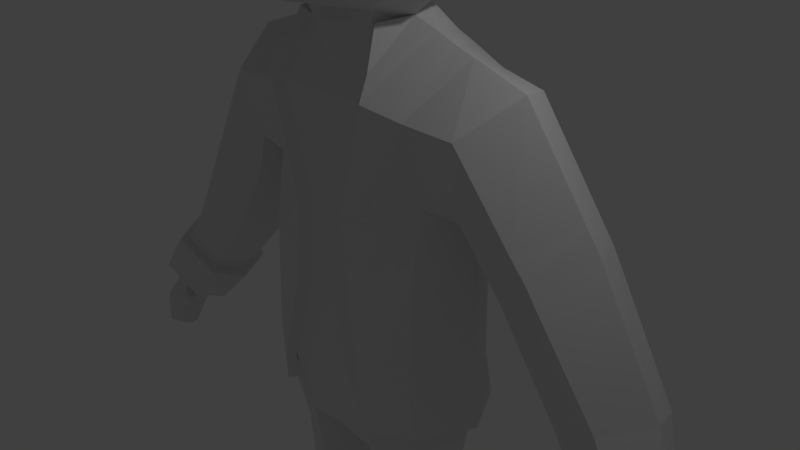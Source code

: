 # Source: cowboy-before-texture.blend  (saved by Blender 2.76.0; exported with 4.5.12 LTS)
import bpy
from mathutils import Matrix  # noqa: F401  (used for matrix-valued properties, if any)

bpy.ops.wm.read_factory_settings(use_empty=True)
scene = bpy.context.scene
scene.name = 'Scene'

# ---- collections
col_collection_1 = bpy.data.collections.new('Collection 1'); scene.collection.children.link(col_collection_1)

# ---- world
world_world = bpy.data.worlds.new('World'); scene.world = world_world
world_world.color = (0.05088, 0.05088, 0.05088)
world_world.use_sun_shadow = False
world_world.sun_shadow_jitter_overblur = 0.0
world_world.cycles.sampling_method = 'MANUAL'
world_world.cycles.sample_map_resolution = 256

# ---- cameras
cam_camera = bpy.data.cameras.new('Camera')
cam_camera.clip_end = 100.0
cam_camera.lens = 35.0
cam_camera.sensor_width = 32.0
cam_camera.sensor_height = 18.0
cam_camera.ortho_scale = 7.314
cam_camera.dof.focus_distance = 0.0
cam_camera.dof.aperture_fstop = 128.0

# ---- lights
light_lamp = bpy.data.lights.new('Lamp', 'POINT')
light_lamp.transmission_factor = 0.0
light_lamp.cutoff_distance = 30.0
light_lamp.energy = 100.0
light_lamp.shadow_buffer_clip_start = 1.001
light_lamp.shadow_soft_size = 0.1
light_lamp.shadow_maximum_resolution = 0.006
light_lamp.use_absolute_resolution = True
light_lamp.cycles.use_multiple_importance_sampling = False

# ---- meshes
me_cube_003 = bpy.data.meshes.new('Cube.003')
me_cube_003.from_pydata([(0.715, 1.646, 5.445), (1.673, 0.687, 5.445), (1.673, -0.743, 5.445), (0.715, -1.702, 5.445), (0.715, -0.743, 6.404), (0.715, 0.687, 6.404), (0.7682, 1.767, 4.73), (1.795, -0.028, 5.499), (1.795, -0.5505, 4.73), (1.795, 0.2147, 4.535), (0.7682, -1.823, 5.081), (0.7682, -0.028, 6.526), (0.6617, 1.284, 6.043), (1.312, 1.284, 5.392), (1.312, 0.6338, 6.043), (1.312, -0.6898, 6.043), (1.312, -1.34, 5.392), (0.6617, -1.34, 6.043), (1.924, -0.028, 4.73), (1.409, 1.381, 4.73), (1.409, -0.028, 6.14), (1.409, -1.437, 5.061), (1.116, -1.144, 5.846), (1.116, 1.088, 5.846), (0.7682, 1.767, 4.73), (1.636, 0.3419, 4.34), (1.409, 1.381, 4.73), (0.7682, 1.742, 3.773), (1.461, 0.5858, 3.861), (1.304, 1.08, 3.851), (-0.7151, 1.646, 5.445), (-1.674, 0.687, 5.445), (-1.674, -0.743, 5.445), (-0.7151, -1.702, 5.445), (-0.7151, -0.743, 6.404), (-0.7151, 0.687, 6.404), (-8.419e-05, 1.889, 5.552), (-0.7684, 1.767, 4.73), (-1.795, -0.028, 5.499), (-1.795, -0.7963, 4.73), (-1.795, 0.7403, 4.73), (-8.419e-05, -1.945, 5.552), (-0.5565, -1.823, 4.959), (-0.7684, -0.028, 6.526), (-8.419e-05, 0.7935, 6.647), (-8.419e-05, -0.8495, 6.647), (-0.6619, 1.284, 6.043), (-1.312, 1.284, 5.392), (-1.312, 0.6338, 6.043), (-1.312, -0.6898, 6.043), (-1.312, -1.34, 5.392), (-0.6619, -1.34, 6.043), (-8.419e-05, 2.026, 4.73), (-1.925, -0.028, 4.73), (-8.419e-05, -2.082, 4.996), (-8.419e-05, -0.028, 6.784), (-8.419e-05, 1.478, 6.237), (-1.409, 1.381, 4.73), (-1.409, -0.028, 6.14), (-1.562, -1.437, 4.764), (-8.419e-05, -1.534, 6.237), (-1.116, -1.144, 5.846), (-1.116, 1.088, 5.846), (-0.7684, 1.767, 4.73), (-1.795, 0.7403, 4.73), (-8.419e-05, 2.026, 4.73), (-1.409, 1.381, 4.73), (-0.7684, 1.742, 3.763), (-1.674, 0.5858, 3.996), (-8.419e-05, 1.823, 3.718), (-1.336, 1.085, 3.727), (-0.3576, 1.767, 5.499), (-0.3576, -1.823, 5.499), (-0.3576, -0.7963, 6.526), (-0.3576, 0.7403, 6.526), (-0.3842, 1.897, 4.73), (-0.4775, -1.953, 5.103), (-0.3842, -0.028, 6.655), (-0.331, 1.381, 6.14), (-0.331, -1.437, 6.14), (-0.3842, 1.897, 4.73), (-0.3842, 1.783, 3.81), (-1.014, 1.465, 5.419), (-1.014, -1.521, 5.419), (-1.014, -0.7164, 6.223), (-1.014, 0.6604, 6.223), (-1.089, 1.574, 4.73), (-1.089, -1.63, 5.139), (-1.089, -0.028, 6.333), (-0.8888, 1.186, 5.944), (-0.8888, -1.242, 5.944), (-1.089, 1.574, 4.73), (-1.089, 1.448, 3.772), (0.3574, 1.767, 5.499), (0.3574, -1.823, 5.499), (0.3574, -0.7963, 6.526), (0.3574, 0.7403, 6.526), (0.3841, 1.897, 4.73), (0.4858, -1.953, 4.989), (0.3841, -0.028, 6.655), (0.3308, 1.381, 6.14), (0.3308, -1.437, 6.14), (0.3841, 1.897, 4.73), (0.3841, 1.783, 3.81), (1.014, 1.465, 5.419), (1.014, -1.521, 5.419), (1.014, -0.7164, 6.223), (1.014, 0.6604, 6.223), (1.089, 1.574, 4.73), (1.089, -1.63, 5.14), (1.089, -0.028, 6.333), (0.8887, 1.186, 5.944), (0.8887, -1.242, 5.944), (1.089, 1.574, 4.73), (1.089, 1.448, 3.825), (1.619, -0.4989, 4.704), (1.619, 0.1581, 4.517), (0.6922, -1.662, 5.031), (1.74, -0.04145, 4.712), (1.274, -1.319, 5.015), (1.62, 0.2811, 4.327), (0.6898, 1.574, 3.786), (1.502, 0.5152, 3.873), (1.155, 0.9707, 3.87), (-1.623, -0.741, 4.688), (-1.625, 0.6755, 4.697), (-0.4673, -1.665, 4.922), (-1.742, -0.028, 4.698), (-0.01346, -1.903, 4.948), (-1.42, -1.332, 4.707), (-1.631, 0.6598, 4.758), (-0.69, 1.574, 3.915), (-1.509, 0.5053, 4.024), (-8.419e-05, 1.64, 3.748), (-1.194, 0.9688, 3.755), (-0.3985, -1.791, 5.059), (-0.3419, 1.603, 3.832), (-1.003, -1.473, 5.089), (-0.9799, 1.299, 3.792), (0.4253, -1.783, 4.943), (0.3417, 1.603, 3.832), (0.999, -1.478, 5.083), (0.9798, 1.299, 4.602)], [], [(93, 97, 52, 36), (93, 36, 56, 100), (104, 111, 23, 13), (104, 13, 19, 108), (1, 7, 18, 9), (1, 9, 19, 13), (1, 13, 23, 14), (1, 14, 20, 7), (2, 8, 18, 7), (2, 7, 20, 15), (2, 15, 22, 16), (2, 16, 21, 8), (94, 41, 54, 98), (105, 109, 21, 16), (105, 16, 22, 112), (94, 101, 60, 41), (95, 99, 55, 45), (95, 45, 60, 101), (106, 112, 22, 15), (106, 15, 20, 110), (96, 44, 55, 99), (107, 110, 20, 14), (107, 14, 23, 111), (96, 100, 56, 44), (19, 9, 25, 26), (108, 19, 26, 113), (97, 6, 24, 102), (26, 25, 28, 29), (113, 26, 29, 114), (102, 24, 27, 103), (71, 36, 52, 75), (71, 78, 56, 36), (82, 47, 62, 89), (82, 86, 57, 47), (31, 40, 53, 38), (31, 47, 57, 40), (31, 48, 62, 47), (31, 38, 58, 48), (32, 38, 53, 39), (32, 49, 58, 38), (32, 50, 61, 49), (32, 39, 59, 50), (72, 76, 54, 41), (83, 50, 59, 87), (83, 90, 61, 50), (72, 41, 60, 79), (73, 45, 55, 77), (73, 79, 60, 45), (84, 49, 61, 90), (84, 88, 58, 49), (74, 77, 55, 44), (85, 48, 58, 88), (85, 89, 62, 48), (74, 44, 56, 78), (57, 66, 64, 40), (86, 91, 66, 57), (75, 80, 63, 37), (66, 70, 68, 64), (91, 92, 70, 66), (80, 81, 67, 63), (65, 69, 81, 80), (52, 65, 80, 75), (35, 74, 78, 46), (35, 43, 77, 74), (34, 51, 79, 73), (34, 73, 77, 43), (33, 72, 79, 51), (33, 42, 76, 72), (30, 46, 78, 71), (30, 71, 75, 37), (63, 67, 92, 91), (37, 63, 91, 86), (35, 46, 89, 85), (35, 85, 88, 43), (34, 43, 88, 84), (34, 84, 90, 51), (33, 51, 90, 83), (33, 83, 87, 42), (30, 37, 86, 82), (30, 82, 89, 46), (65, 102, 103, 69), (52, 97, 102, 65), (5, 12, 100, 96), (5, 96, 99, 11), (4, 95, 101, 17), (4, 11, 99, 95), (3, 17, 101, 94), (3, 94, 98, 10), (0, 93, 100, 12), (0, 6, 97, 93), (24, 113, 114, 27), (6, 108, 113, 24), (5, 107, 111, 12), (5, 11, 110, 107), (4, 106, 110, 11), (4, 17, 112, 106), (3, 105, 112, 17), (3, 10, 109, 105), (0, 104, 108, 6), (0, 12, 111, 104), (39, 124, 129, 59), (18, 118, 116, 9), (70, 134, 132, 68), (9, 116, 120, 25), (69, 133, 136, 81), (40, 125, 127, 53), (68, 132, 130, 64), (103, 140, 133, 69), (42, 126, 135, 76), (87, 137, 126, 42), (59, 129, 137, 87), (98, 139, 117, 10), (27, 121, 140, 103), (109, 141, 119, 21), (10, 117, 141, 109), (29, 123, 142, 114), (28, 122, 123, 29), (25, 120, 122, 28), (67, 131, 138, 92), (64, 130, 125, 40), (76, 135, 128, 54), (114, 142, 121, 27), (54, 128, 139, 98), (8, 115, 118, 18), (81, 136, 131, 67), (53, 127, 124, 39), (21, 119, 115, 8), (92, 138, 134, 70)])
me_cube_003.use_remesh_preserve_volume = False
me_cube_003.use_remesh_preserve_attributes = False
me_cube_003.use_mirror_vertex_groups = False
me_cube_003.update()
me_cube_002 = bpy.data.meshes.new('Cube.002')
me_cube_002.from_pydata([(0.6343, 1.485, 5.427), (1.485, 0.6343, 5.427), (1.485, -0.6343, 5.427), (0.6343, -1.485, 5.427), (0.6343, -0.6343, 6.277), (0.6343, 0.6343, 6.277), (0.0, 1.701, 5.521), (0.6816, 1.593, 4.793), (1.593, 0.0, 5.474), (1.593, -0.6816, 4.793), (1.593, 0.6816, 4.793), (0.0, -1.701, 5.521), (0.6816, -1.593, 4.793), (0.6816, 0.0, 6.385), (0.0, 0.7288, 6.493), (0.0, -0.7288, 6.493), (0.5871, 1.164, 5.957), (1.164, 1.164, 5.38), (1.164, 0.5871, 5.957), (1.164, -0.5871, 5.957), (1.164, -1.164, 5.38), (0.5871, -1.164, 5.957), (0.0, 1.822, 4.793), (1.707, 0.0, 4.793), (0.0, -1.822, 4.793), (0.0, 0.0, 6.615), (0.0, 1.336, 6.129), (1.25, 1.25, 4.793), (1.25, 0.0, 6.043), (1.25, -1.25, 4.793), (0.0, -1.336, 6.129), (0.9898, -0.9898, 5.782), (0.9898, 0.9898, 5.782)], [], [(0, 7, 22, 6), (0, 6, 26, 16), (0, 16, 32, 17), (0, 17, 27, 7), (1, 8, 23, 10), (1, 10, 27, 17), (1, 17, 32, 18), (1, 18, 28, 8), (2, 9, 23, 8), (2, 8, 28, 19), (2, 19, 31, 20), (2, 20, 29, 9), (3, 11, 24, 12), (3, 12, 29, 20), (3, 20, 31, 21), (3, 21, 30, 11), (4, 13, 25, 15), (4, 15, 30, 21), (4, 21, 31, 19), (4, 19, 28, 13), (5, 14, 25, 13), (5, 13, 28, 18), (5, 18, 32, 16), (5, 16, 26, 14)])
me_cube_002.use_remesh_preserve_volume = False
me_cube_002.use_remesh_preserve_attributes = False
me_cube_002.use_mirror_vertex_groups = False
me_cube_002.update()
me_cube_000 = bpy.data.meshes.new('Cube.000')
me_cube_000.from_pydata([(0.0, 3.276, 5.305), (0.0, -3.276, 5.461), (2.313, -2.316, 5.305), (3.272, -9.83e-08, 5.505), (2.313, 2.316, 5.305), (0.0, 3.276, 5.571), (0.0, -3.276, 5.727), (2.313, -2.316, 5.571), (3.272, -5.177e-08, 5.771), (2.313, 2.316, 5.571), (6.195e-09, 1.975, 5.562), (1.789e-07, -1.975, 5.562), (1.396, -1.396, 5.562), (1.975, -7.658e-08, 5.562), (1.396, 1.396, 5.562), (0.0, 1.03, 7.433), (0.0, -1.03, 7.433), (0.7815, -0.7281, 7.433), (1.083, 2.485e-07, 7.433), (0.7815, 0.7281, 7.433), (1.26, 1.337, 5.749), (1.782, -4.485e-08, 5.749), (1.26, -1.337, 5.749), (1.714e-07, -1.891, 5.749), (1.565e-08, 1.891, 5.749), (1.293, 1.818e-07, 7.096), (0.0, -1.152, 7.096), (0.0, 1.152, 7.096), (0.9351, 0.8146, 7.096), (0.9351, -0.8146, 7.096), (6.831e-08, 0.7864, 7.511), (1.37e-07, -0.7864, 7.511), (0.5561, -0.5561, 7.511), (0.7864, 2.533e-07, 7.511), (0.5561, 0.5561, 7.511), (8.543e-08, 0.4119, 7.589), (1.215e-07, -0.4119, 7.589), (0.2912, -0.2912, 7.589), (0.4119, 2.609e-07, 7.589), (0.2912, 0.2912, 7.589), (-9.13e-09, 1.95, 5.334), (0.0, -1.95, 5.374), (1.379, -1.379, 5.334), (1.95, -1.135e-07, 5.46), (1.379, 1.379, 5.334), (-0.01805, 1.046, 6.814), (-0.01805, -1.046, 6.814), (0.7214, -0.7394, 6.814), (1.028, -6.132e-08, 6.814), (0.7214, 0.7394, 6.814), (1.062, 0.9897, 6.49), (1.062, -0.9897, 6.49), (1.469, 7.931e-08, 6.49), (0.0, -1.4, 6.49), (0.0, 1.4, 6.49)], [], [(4, 3, 8, 9), (2, 1, 6, 7), (0, 4, 9, 5), (3, 2, 7, 8), (5, 9, 14, 10), (8, 7, 12, 13), (9, 8, 13, 14), (7, 6, 11, 12), (28, 25, 18, 19), (29, 26, 16, 17), (27, 28, 19, 15), (25, 29, 17, 18), (13, 12, 22, 21), (10, 14, 20, 24), (12, 11, 23, 22), (14, 13, 21, 20), (52, 51, 29, 25), (54, 50, 28, 27), (51, 53, 26, 29), (50, 52, 25, 28), (33, 32, 37, 38), (34, 33, 38, 39), (32, 31, 36, 37), (30, 34, 39, 35), (37, 36, 35, 39, 38), (3, 4, 44, 43), (1, 2, 42, 41), (4, 0, 40, 44), (2, 3, 43, 42), (42, 43, 48, 47), (43, 44, 49, 48), (41, 42, 47, 46), (44, 40, 45, 49), (47, 48, 49, 45, 46), (19, 18, 33, 34), (17, 16, 31, 32), (15, 19, 34, 30), (18, 17, 32, 33), (20, 21, 52, 50), (22, 23, 53, 51), (24, 20, 50, 54), (21, 22, 51, 52)])
me_cube_000.use_remesh_preserve_volume = False
me_cube_000.use_remesh_preserve_attributes = False
me_cube_000.use_mirror_vertex_groups = False
me_cube_000.update()
me_cube_001 = bpy.data.meshes.new('Cube.001')
me_cube_001.from_pydata([(0.6343, 1.485, 5.427), (0.6343, 1.485, 4.158), (1.485, 0.6343, 5.427), (1.485, -0.6343, 5.427), (1.485, -0.6343, 4.158), (1.485, 0.6343, 4.158), (0.6343, -1.485, 5.427), (0.6343, -1.485, 4.158), (0.5617, 0.4456, 3.276), (0.5617, -0.4456, 3.276), (0.6343, -0.6343, 6.277), (0.6343, 0.6343, 6.277), (0.0, 1.701, 5.521), (0.6816, 1.593, 4.793), (0.0, 1.701, 4.064), (1.593, 0.0, 5.474), (1.593, -0.6816, 4.793), (1.593, 0.0, 4.111), (1.593, 0.6816, 4.793), (0.0, -1.701, 5.521), (0.0, -1.701, 4.064), (0.6816, -1.593, 4.793), (0.0, 0.512, 3.256), (0.7703, 0.0, 3.2), (0.0, -0.512, 3.256), (0.6816, 0.0, 6.385), (0.0, 0.7288, 6.493), (0.0, -0.7288, 6.493), (0.5871, 1.164, 5.957), (1.164, 1.164, 5.38), (1.164, 1.164, 4.206), (0.5871, 1.164, 3.629), (1.164, 0.5871, 5.957), (1.164, -0.5871, 5.957), (1.164, -1.164, 5.38), (1.164, -1.164, 4.206), (1.164, -0.5871, 3.629), (1.164, 0.5871, 3.629), (0.5871, -1.164, 5.957), (0.5871, -1.164, 3.629), (0.0, 1.822, 4.793), (1.707, 0.0, 4.793), (0.0, -1.822, 4.793), (0.0, 0.0, 6.615), (0.0, 1.336, 6.129), (1.25, 1.25, 4.793), (0.0, 1.336, 3.456), (1.25, 0.0, 6.043), (1.25, -1.25, 4.793), (1.25, 0.0, 3.543), (0.0, -1.336, 6.129), (0.0, -1.336, 3.456), (0.9898, -0.9898, 3.803), (0.9898, -0.9898, 5.782), (0.9898, 0.9898, 3.803), (0.9898, 0.9898, 5.782), (1.183, -0.5118, -1.247), (1.146, 0.7124, -1.272), (0.0, 1.0, -1.469), (0.0, -0.7224, -0.177), (0.0, -0.8216, -1.469), (0.0, -0.7224, 2.341), (0.0, -0.7224, 0.8991), (0.6967, -0.8216, -1.469), (0.6967, 1.0, -1.469), (0.4005, -0.7224, -0.177), (0.6967, -0.7224, 2.341), (0.3069, -0.7224, 0.8991), (1.224, -0.4946, -2.213), (1.138, 0.7124, -2.245), (0.0, 1.0, -2.301), (0.0, -0.6943, -2.301), (0.5707, -0.6604, -2.415), (0.6146, 0.9382, -2.402), (1.093, -0.2607, -5.959), (1.028, 0.4938, -5.96), (0.6059, -0.3221, -5.959), (0.6227, 0.538, -5.959), (1.141, -0.3501, -3.003), (1.072, 0.5554, -3.028), (0.6411, 0.7232, -3.143), (0.605, -0.5447, -3.153), (1.135, -0.2474, -4.634), (0.6547, -0.3977, -4.671), (1.074, 0.4517, -4.644), (0.687, 0.5812, -4.668), (1.484, 0.1121, -1.205), (1.545, 0.1121, -2.185), (0.0, 0.1529, -2.568), (0.2311, 0.1529, -2.615), (1.245, 0.1066, -5.968), (0.3705, 0.09527, -5.964), (0.2834, 0.09231, -3.186), (1.417, 0.1093, -3.001), (0.3604, 0.09411, -4.656), (1.387, 0.1073, -4.669), (1.14, -0.3264, -5.959), (1.063, 0.5602, -5.959), (0.5677, -0.3986, -5.959), (0.5875, 0.6122, -5.959), (1.319, 0.1052, -5.97), (0.2911, 0.09188, -5.964), (1.14, -0.3305, -6.835), (1.063, 0.5602, -6.836), (0.5677, -0.3945, -6.835), (0.5875, 0.6122, -6.835), (1.153, 0.1052, -6.846), (0.5307, 0.09188, -6.841), (0.3794, -0.8383, -7.153), (1.328, -0.8102, -7.153), (0.3794, -1.471, -7.277), (1.328, -1.42, -7.277), (0.3794, -1.526, -7.593), (1.328, -1.481, -7.593), (0.3794, -0.8558, -7.621), (1.328, -0.85, -7.621), (0.5677, -0.4522, -7.535), (1.14, -0.4313, -7.535), (0.5677, -0.2079, -7.44), (1.14, -0.1975, -7.44), (0.5677, 0.03215, -7.459), (1.14, -0.01693, -7.459), (0.5677, 0.06782, -7.688), (1.14, 0.02389, -7.688), (0.5677, 0.611, -7.631), (1.14, 0.6663, -7.631), (4.058, 0.2151, -1.934), (4.385, 0.184, -1.755), (4.517, -0.08533, -1.753), (4.313, -0.3927, -1.737), (4.015, -0.3093, -1.931), (3.976, -0.07543, -2.02), (4.435, 0.02123, -2.473), (4.712, -0.01042, -2.321), (4.823, -0.2845, -2.319), (4.651, -0.5973, -2.306), (4.399, -0.5124, -2.47), (4.366, -0.2744, -2.52), (4.388, -0.2737, -2.87), (4.632, -0.2883, -2.872), (4.683, -0.4144, -2.871), (4.649, -0.6384, -2.825), (4.371, -0.5194, -2.819), (4.356, -0.4098, -2.857), (4.479, -0.4824, -2.025), (4.66, -0.1846, -2.039), (4.543, 0.07639, -2.041), (4.252, 0.1065, -2.201), (4.179, -0.175, -2.266), (4.282, -0.3897, -1.894), (4.129, -0.3066, -1.991), (4.068, -0.1819, -2.071), (4.406, -0.4568, -2.073), (4.515, -0.5242, -2.262), (4.389, -0.4469, -2.363), (4.322, -0.3141, -2.41), (4.064, -0.6216, -2.116), (4.195, -0.2403, -2.242), (4.211, -0.4608, -2.009), (4.112, -0.4069, -2.072), (4.073, -0.326, -2.124), (4.292, -0.5043, -2.125), (4.362, -0.548, -2.247), (4.281, -0.4979, -2.313), (4.237, -0.4118, -2.344), (4.155, -0.3639, -2.235), (3.994, -0.5853, -2.146), (3.985, -0.5436, -2.19), (4.139, -0.6689, -2.169), (4.149, -0.6698, -2.261), (4.112, -0.6494, -2.315), (4.081, -0.5897, -2.331), (3.985, -0.6013, -2.244), (4.006, -0.5321, -2.275), (0.5296, -0.3777, 3.076), (0.0, -0.5693, 3.076), (0.0, 0.5498, 3.177), (0.4495, 0.3844, 3.177), (0.6708, 0.01593, 3.09), (0.6449, -0.579, 2.59), (0.0, -0.579, 2.59), (1.114, -0.2324, -4.9), (0.6564, -0.3581, -4.928), (1.055, 0.4419, -4.907), (0.6842, 0.5487, -4.926), (0.3882, 0.09464, -4.918), (1.334, 0.1068, -4.929), (1.074, 0.4724, -4.321), (0.6779, 0.6096, -4.363), (1.136, -0.268, -4.308), (0.6448, -0.4271, -4.367), (1.393, 0.1077, -4.336), (0.345, 0.09375, -4.362), (0.4426, 1.144, -0.187), (1.235, 0.8166, 0.2106), (1.251, 0.8188, -1.271), (1.608, 0.1423, 0.3338), (1.27, -0.546, 0.2875), (1.287, -0.619, -1.24), (1.634, 0.1166, -1.202), (0.7713, -0.9515, -1.461), (0.7339, 1.145, -1.469), (0.0, 1.15, -1.469), (1.206, 1.233, 1.399), (1.21, 0.9668, 2.51), (0.0, 1.15, -0.1878), (0.7332, 1.074, 2.656), (1.488, 0.1711, 2.832), (1.203, -0.6224, 2.231), (1.043, 0.06449, 3.065), (1.285, 0.1242, 2.929), (1.267, -0.3941, 1.192), (0.0, 1.368, 1.333), (0.0, 1.08, 2.647), (0.7267, 1.365, 1.329), (1.645, 0.2074, 0.8149), (0.4782, -0.8504, -0.1684), (0.7851, -0.8331, 2.39), (0.3943, -0.8443, 0.9018), (0.7347, -0.665, 2.674), (0.633, -0.4502, 3.157), (4.1, 0.2527, -0.5191), (4.649, -0.1047, -1.685), (4.02, 0.3283, -2.025), (4.492, 0.289, -1.748), (4.358, -0.527, -1.687), (3.928, -0.4246, -1.972), (3.861, -0.0841, -2.117), (1.887, 0.8652, 2.408), (3.709, -0.3261, -0.5777), (3.122, -0.1559, -0.9628), (3.002, 0.2751, -1.143), (1.703, 0.9763, 1.453), (3.319, 0.2901, 0.8051), (3.941, 0.7867, -0.7146), (2.913, -0.4028, 0.6533), (2.398, -0.1847, 0.1512), (2.353, 0.3149, -0.1073), (3.316, 0.8452, -1.089), (2.681, 0.9543, 1.168), (2.166, 1.02, 0.5565), (2.206, 0.1754, 2.594), (1.866, -0.549, 2.176), (1.737, -0.3485, 1.255), (1.858, 0.2078, 0.8206), (0.0, 0.6793, 3.251), (0.5042, 0.483, 3.276), (0.7753, 0.003331, 3.196), (0.0, 0.7836, 2.888), (0.6969, 0.7577, 2.906), (2.992, 0.2749, 1.345), (3.181, 0.3012, 1.04), (2.595, -0.4439, 1.122), (2.777, -0.415, 0.8701), (2.147, -0.2096, 0.5229), (2.269, -0.1862, 0.3444), (2.154, 0.297, 0.2359), (2.238, 0.3227, 0.07673), (3.048, 0.9422, 0.6205), (2.884, 0.9722, 0.8594), (2.473, 1.015, 0.1081), (2.318, 1.044, 0.3257), (1.551, 0.1711, -1.918), (1.213, 0.7714, -1.918), (0.7638, -0.7626, -1.918), (1.25, -0.4528, -1.918), (0.7638, 1.059, -1.918), (0.0, 1.059, -1.918), (1.319, 0.8778, -1.918), (0.8384, -0.8925, -1.918), (0.0, 1.209, -1.918), (0.801, 1.204, -1.918), (1.354, -0.56, -1.918), (1.701, 0.1756, -1.918), (4.375, 0.07402, -1.102), (4.033, -0.4265, -1.132), (3.525, -0.2902, -1.467), (3.431, 0.09552, -1.63), (4.217, 0.5378, -1.231), (3.668, 0.5867, -1.557), (4.509, 0.0684, -1.037), (4.781, -0.1214, -1.617), (3.984, 0.4426, -2.115), (4.597, 0.3966, -1.744), (4.402, -0.6611, -1.637), (3.842, -0.5411, -2.011), (3.747, -0.08871, -2.214), (4.072, -0.5636, -1.085), (3.436, -0.4024, -1.511), (3.319, 0.0994, -1.729), (4.31, 0.6551, -1.238), (3.639, 0.7052, -1.645)], [], [(0, 13, 40, 12), (0, 12, 44, 28), (0, 28, 55, 29), (0, 29, 45, 13), (1, 14, 40, 13), (1, 13, 45, 30), (1, 30, 54, 31), (1, 31, 46, 14), (2, 15, 41, 18), (2, 18, 45, 29), (2, 29, 55, 32), (2, 32, 47, 15), (3, 16, 41, 15), (3, 15, 47, 33), (3, 33, 53, 34), (3, 34, 48, 16), (4, 17, 41, 16), (4, 16, 48, 35), (4, 35, 52, 36), (4, 36, 49, 17), (5, 18, 41, 17), (5, 17, 49, 37), (5, 37, 54, 30), (5, 30, 45, 18), (6, 19, 42, 21), (6, 21, 48, 34), (6, 34, 53, 38), (6, 38, 50, 19), (7, 21, 42, 20), (7, 20, 51, 39), (7, 39, 52, 35), (7, 35, 48, 21), (8, 22, 46, 31), (8, 31, 54, 37), (8, 37, 49, 23), (9, 23, 49, 36), (9, 36, 52, 39), (9, 39, 51, 24), (10, 25, 43, 27), (10, 27, 50, 38), (10, 38, 53, 33), (10, 33, 47, 25), (11, 26, 43, 25), (11, 25, 47, 32), (11, 32, 55, 28), (11, 28, 44, 26), (58, 64, 73, 70), (65, 59, 60, 63), (59, 65, 67, 62), (62, 67, 66, 61), (64, 57, 69, 73), (186, 181, 74, 90), (88, 70, 73, 89), (86, 56, 68, 87), (63, 60, 71, 72), (56, 63, 72, 68), (90, 74, 96, 100), (184, 183, 75, 77), (181, 182, 76, 74), (185, 184, 77, 91), (89, 73, 80, 92), (68, 72, 81, 78), (73, 69, 79, 80), (87, 68, 78, 93), (192, 188, 85, 94), (189, 190, 83, 82), (188, 187, 84, 85), (191, 189, 82, 95), (187, 191, 95, 84), (190, 192, 94, 83), (69, 87, 93, 79), (72, 89, 92, 81), (182, 185, 91, 76), (77, 75, 97, 99), (57, 86, 87, 69), (71, 88, 89, 72), (183, 186, 90, 75), (180, 179, 174, 175), (75, 90, 100, 97), (76, 91, 101, 98), (91, 77, 99, 101), (74, 76, 98, 96), (101, 99, 105, 107), (97, 100, 106, 103), (98, 101, 107, 104), (96, 98, 104, 102), (100, 96, 102, 106), (99, 97, 103, 105), (102, 104, 108, 109), (109, 108, 110, 111), (111, 110, 112, 113), (113, 112, 114, 115), (115, 114, 116, 117), (117, 116, 118, 119), (119, 118, 120, 121), (121, 120, 122, 123), (123, 122, 124, 125), (123, 125, 103, 121), (111, 113, 115, 109), (108, 114, 112, 110), (109, 115, 117, 102), (102, 117, 119, 106), (106, 119, 121, 103), (125, 124, 105, 103), (104, 116, 114, 108), (107, 118, 116, 104), (105, 120, 118, 107), (120, 105, 124, 122), (146, 145, 134, 133), (145, 144, 135, 134), (136, 137, 143, 142), (137, 132, 138, 143), (129, 130, 150, 149), (147, 146, 133, 132), (148, 147, 132, 137), (135, 144, 152, 153), (143, 138, 139, 140), (142, 143, 140, 141), (134, 135, 141, 140), (133, 134, 140, 139), (135, 136, 142, 141), (132, 133, 139, 138), (137, 136, 154, 155), (131, 126, 147, 148), (126, 127, 146, 147), (148, 137, 155, 157), (128, 129, 144, 145), (127, 128, 145, 146), (149, 150, 159, 158), (153, 152, 161, 162), (155, 154, 163, 164), (151, 157, 165, 160), (144, 129, 149, 152), (136, 135, 153, 154), (131, 148, 157, 151), (130, 131, 151, 150), (162, 161, 168, 169), (164, 163, 170, 171), (160, 165, 173, 167), (159, 160, 167, 166), (157, 155, 164, 165), (152, 149, 158, 161), (154, 153, 162, 163), (150, 151, 160, 159), (168, 172, 170, 169), (172, 173, 171, 170), (166, 167, 173, 172), (156, 166, 172, 168), (158, 159, 166, 156), (165, 164, 171, 173), (161, 158, 156, 168), (163, 162, 169, 170), (61, 66, 179, 180), (126, 131, 227, 223), (24, 175, 174, 9), (9, 174, 178, 23), (8, 177, 176, 22), (23, 178, 177, 8), (177, 178, 247, 246), (128, 127, 224, 222), (178, 174, 220, 247), (66, 67, 218, 217), (131, 130, 226, 227), (174, 179, 219, 220), (63, 56, 265, 264), (199, 198, 272, 273), (176, 177, 246, 245), (67, 65, 216, 218), (130, 129, 225, 226), (201, 195, 268, 271), (179, 66, 217, 219), (129, 128, 222, 225), (86, 57, 263, 262), (202, 201, 271, 270), (127, 126, 223, 224), (65, 63, 200, 216), (84, 95, 186, 183), (83, 94, 185, 182), (94, 85, 184, 185), (82, 83, 182, 181), (85, 84, 183, 184), (95, 82, 181, 186), (81, 92, 192, 190), (79, 93, 191, 187), (93, 78, 189, 191), (80, 79, 187, 188), (78, 81, 190, 189), (92, 80, 188, 192), (193, 194, 195, 201), (196, 197, 198, 199), (225, 222, 281, 284), (249, 248, 245, 246), (214, 212, 213, 206), (218, 211, 208, 217), (216, 197, 211, 218), (193, 205, 212, 214), (196, 194, 203, 215), (194, 193, 214, 203), (203, 214, 206, 204), (207, 204, 206, 210), (197, 216, 200, 198), (205, 193, 201, 202), (208, 207, 210, 217), (197, 196, 215, 211), (279, 278, 290, 291), (194, 196, 199, 195), (222, 224, 283, 281), (278, 274, 280, 290), (224, 223, 282, 283), (277, 279, 291, 289), (237, 260, 238, 231), (260, 258, 234, 238), (236, 237, 231, 230), (235, 236, 230, 229), (258, 233, 221, 234), (233, 235, 229, 221), (207, 208, 242, 241), (204, 207, 241, 228), (208, 211, 243, 242), (211, 215, 244, 243), (203, 204, 228, 232), (215, 203, 232, 244), (209, 249, 246, 247), (219, 209, 247, 220), (217, 210, 209, 219), (210, 206, 249, 209), (206, 213, 248, 249), (250, 252, 253, 251), (239, 250, 251, 259), (252, 254, 255, 253), (254, 256, 257, 255), (240, 239, 259, 261), (256, 240, 261, 257), (251, 253, 235, 233), (259, 251, 233, 258), (253, 255, 236, 235), (255, 257, 237, 236), (261, 259, 258, 260), (257, 261, 260, 237), (244, 232, 240, 256), (232, 228, 239, 240), (243, 244, 256, 254), (242, 243, 254, 252), (228, 241, 250, 239), (241, 242, 252, 250), (266, 267, 270, 271), (263, 266, 271, 268), (264, 265, 272, 269), (265, 262, 273, 272), (262, 263, 268, 273), (200, 63, 264, 269), (195, 199, 273, 268), (56, 86, 262, 265), (64, 58, 267, 266), (198, 200, 269, 272), (57, 64, 266, 263), (231, 238, 279, 277), (238, 234, 278, 279), (230, 231, 277, 276), (229, 230, 276, 275), (234, 221, 274, 278), (221, 229, 275, 274), (280, 287, 284, 281), (290, 280, 281, 283), (287, 288, 285, 284), (288, 289, 286, 285), (291, 290, 283, 282), (289, 291, 282, 286), (274, 275, 287, 280), (223, 227, 286, 282), (276, 277, 289, 288), (226, 225, 284, 285), (275, 276, 288, 287), (227, 226, 285, 286)])
me_cube_001.use_remesh_preserve_volume = False
me_cube_001.use_remesh_preserve_attributes = False
me_cube_001.use_mirror_vertex_groups = False
me_cube_001.update()

# ---- objects
ob_cube_003 = bpy.data.objects.new('Cube.003', me_cube_003)
ob_cube_002 = bpy.data.objects.new('Cube.002', me_cube_002)
ob_cube_001 = bpy.data.objects.new('Cube.001', me_cube_000)
ob_cube = bpy.data.objects.new('Cube', me_cube_001)
ob_lamp = bpy.data.objects.new('Lamp', light_lamp)
ob_camera = bpy.data.objects.new('Camera', cam_camera)

# ---- transforms, parenting, visibility, modifiers, constraints
ob_cube_003.location = (0.0, 0.0, 0.0)
ob_cube_003.lineart.crease_threshold = 0.0
ob_cube_002.location = (0.0, 0.0, 0.0)
ob_cube_002.lineart.crease_threshold = 0.0
_m = ob_cube_002.modifiers.new('Mirror', 'MIRROR')
_m.use_clip = True
ob_cube_001.location = (0.0, 0.0, 0.0)
ob_cube_001.lineart.crease_threshold = 0.0
_m = ob_cube_001.modifiers.new('Mirror', 'MIRROR')
_m.use_clip = True
ob_cube.location = (0.0, 0.0, 0.0)
ob_cube.lineart.crease_threshold = 0.0
_m = ob_cube.modifiers.new('Mirror', 'MIRROR')
_m.use_clip = True
ob_lamp.location = (4.076, 1.005, 5.904)
ob_lamp.rotation_euler = (0.6503, 0.05522, 1.866)
ob_lamp.lock_rotations_4d = False
ob_lamp.empty_display_type = 'ARROWS'
ob_lamp.color = (0.0, 0.0, 0.0, 0.0)
ob_lamp.lineart.crease_threshold = 0.0
ob_camera.location = (7.481, -6.508, 5.344)
ob_camera.rotation_euler = (1.109, 0.01082, 0.8149)
ob_camera.lock_rotations_4d = False
ob_camera.empty_display_type = 'ARROWS'
ob_camera.color = (0.0, 0.0, 0.0, 0.0)
ob_camera.display_type = 'WIRE'
ob_camera.lineart.crease_threshold = 0.0

# ---- collection membership
col_collection_1.objects.link(ob_cube_003)
col_collection_1.objects.link(ob_cube_002)
col_collection_1.objects.link(ob_cube_001)
col_collection_1.objects.link(ob_cube)
col_collection_1.objects.link(ob_lamp)
col_collection_1.objects.link(ob_camera)

# ---- scene / render settings (as saved in the file)
scene.camera = ob_camera
scene.frame_start = 1; scene.frame_end = 250; scene.frame_set(1)
scene.render.engine = 'BLENDER_EEVEE_NEXT'
scene.render.resolution_percentage = 50
scene.render.dither_intensity = 0.0
scene.cycles.use_denoising = False
scene.cycles.samples = 10
scene.cycles.sampling_pattern = 'TABULATED_SOBOL'
scene.cycles.light_sampling_threshold = 0.0
scene.cycles.use_adaptive_sampling = False
scene.cycles.use_light_tree = False
scene.cycles.blur_glossy = 0.0
scene.cycles.pixel_filter_type = 'GAUSSIAN'
scene.cycles.sample_clamp_indirect = 0.0
scene.view_settings.view_transform = 'Standard'
bpy.context.view_layer.update()
